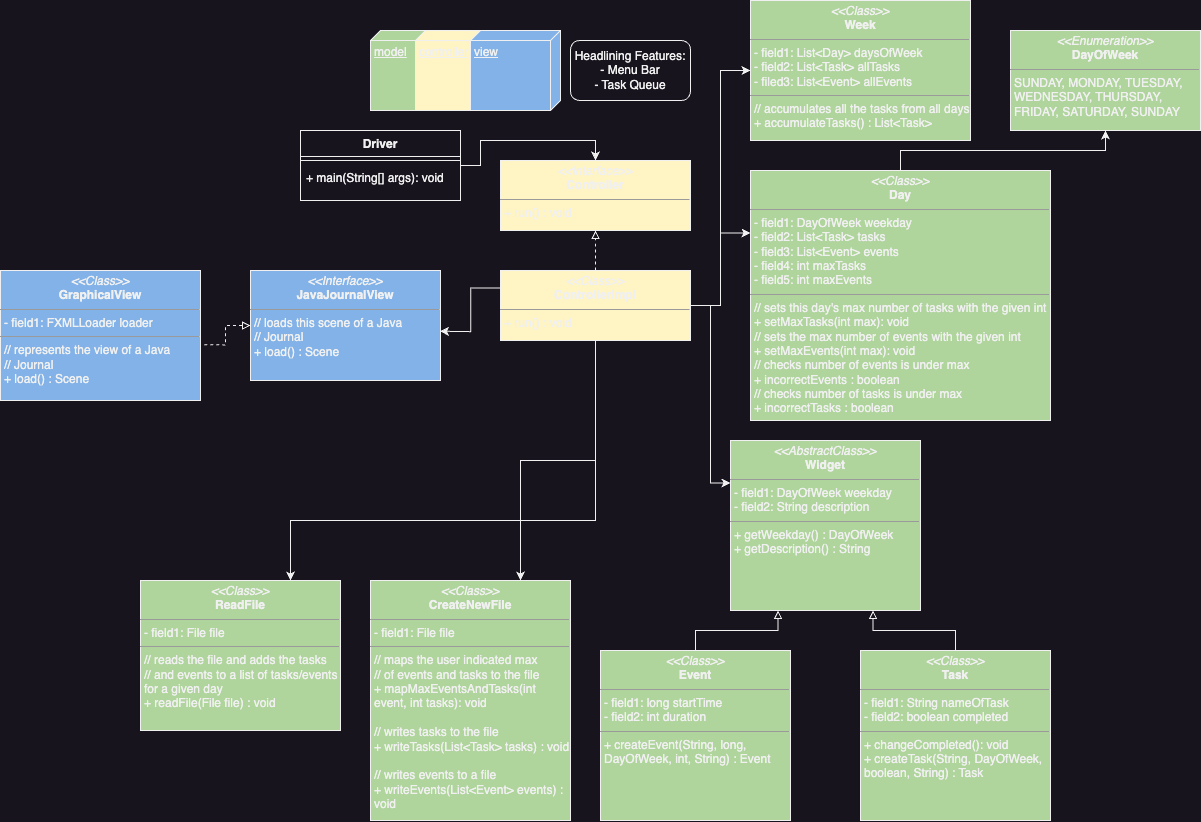

The diagram above was exported from draw.io. Its source (the exported page's mxGraphModel, read from the mxfile embedded in the PNG):
<mxGraphModel dx="2322" dy="2323" grid="1" gridSize="10" guides="1" tooltips="1" connect="1" arrows="1" fold="1" page="1" pageScale="1" pageWidth="850" pageHeight="1100" math="0" shadow="0">
  <root>
    <mxCell id="0" />
    <mxCell id="1" parent="0" />
    <mxCell id="TFHaDTDv22CmNXG1mo8t-1" value="model" style="verticalAlign=top;align=left;spacingTop=8;spacingLeft=2;spacingRight=12;shape=cube;size=10;direction=south;fontStyle=4;html=1;whiteSpace=wrap;fillColor=#AFD49C;" parent="1" vertex="1">
      <mxGeometry x="100" width="110" height="80" as="geometry" />
    </mxCell>
    <mxCell id="TFHaDTDv22CmNXG1mo8t-2" value="controller" style="verticalAlign=top;align=left;spacingTop=8;spacingLeft=2;spacingRight=12;shape=cube;size=10;direction=south;fontStyle=4;html=1;whiteSpace=wrap;fillColor=#FFF4C3;" parent="1" vertex="1">
      <mxGeometry x="145" width="110" height="80" as="geometry" />
    </mxCell>
    <mxCell id="TFHaDTDv22CmNXG1mo8t-3" value="view" style="verticalAlign=top;align=left;spacingTop=8;spacingLeft=2;spacingRight=12;shape=cube;size=10;direction=south;fontStyle=4;html=1;whiteSpace=wrap;fillColor=#82B2E8;" parent="1" vertex="1">
      <mxGeometry x="200" width="90" height="80" as="geometry" />
    </mxCell>
    <mxCell id="QR07P2hGLMTiA8P9kjz_-9" style="edgeStyle=orthogonalEdgeStyle;rounded=0;orthogonalLoop=1;jettySize=auto;html=1;entryX=0.5;entryY=0;entryDx=0;entryDy=0;" parent="1" source="TFHaDTDv22CmNXG1mo8t-6" target="QR07P2hGLMTiA8P9kjz_-3" edge="1">
      <mxGeometry relative="1" as="geometry" />
    </mxCell>
    <mxCell id="TFHaDTDv22CmNXG1mo8t-6" value="Driver" style="swimlane;fontStyle=1;align=center;verticalAlign=top;childLayout=stackLayout;horizontal=1;startSize=26;horizontalStack=0;resizeParent=1;resizeParentMax=0;resizeLast=0;collapsible=1;marginBottom=0;whiteSpace=wrap;html=1;" parent="1" vertex="1">
      <mxGeometry x="30" y="100" width="160" height="70" as="geometry" />
    </mxCell>
    <mxCell id="TFHaDTDv22CmNXG1mo8t-8" value="" style="line;strokeWidth=1;fillColor=none;align=left;verticalAlign=middle;spacingTop=-1;spacingLeft=3;spacingRight=3;rotatable=0;labelPosition=right;points=[];portConstraint=eastwest;strokeColor=inherit;" parent="TFHaDTDv22CmNXG1mo8t-6" vertex="1">
      <mxGeometry y="26" width="160" height="8" as="geometry" />
    </mxCell>
    <mxCell id="TFHaDTDv22CmNXG1mo8t-9" value="+ main(String[] args): void" style="text;strokeColor=none;fillColor=none;align=left;verticalAlign=top;spacingLeft=4;spacingRight=4;overflow=hidden;rotatable=0;points=[[0,0.5],[1,0.5]];portConstraint=eastwest;whiteSpace=wrap;html=1;" parent="TFHaDTDv22CmNXG1mo8t-6" vertex="1">
      <mxGeometry y="34" width="160" height="36" as="geometry" />
    </mxCell>
    <mxCell id="K3ip0Ac-AwXctKdHs_vc-4" style="edgeStyle=orthogonalEdgeStyle;rounded=0;orthogonalLoop=1;jettySize=auto;html=1;entryX=0.5;entryY=1;entryDx=0;entryDy=0;" parent="1" source="TFHaDTDv22CmNXG1mo8t-11" target="eVIwVDGsJATs4qT5rcIk-1" edge="1">
      <mxGeometry relative="1" as="geometry" />
    </mxCell>
    <mxCell id="TFHaDTDv22CmNXG1mo8t-11" value="&lt;p style=&quot;margin:0px;margin-top:4px;text-align:center;&quot;&gt;&lt;i&gt;&amp;lt;&amp;lt;Class&amp;gt;&amp;gt;&lt;/i&gt;&lt;br&gt;&lt;b&gt;Day&lt;/b&gt;&lt;/p&gt;&lt;hr size=&quot;1&quot;&gt;&lt;p style=&quot;margin:0px;margin-left:4px;&quot;&gt;- field1: DayOfWeek weekday&lt;br&gt;- field2: List&amp;lt;Task&amp;gt; tasks&lt;/p&gt;&lt;p style=&quot;margin:0px;margin-left:4px;&quot;&gt;- field3: List&amp;lt;Event&amp;gt; events&lt;/p&gt;&lt;p style=&quot;margin:0px;margin-left:4px;&quot;&gt;- field4: int maxTasks&lt;/p&gt;&lt;p style=&quot;margin:0px;margin-left:4px;&quot;&gt;- field5: int maxEvents&lt;/p&gt;&lt;hr size=&quot;1&quot;&gt;&lt;p style=&quot;margin:0px;margin-left:4px;&quot;&gt;// sets this day's max number of tasks with the given int&lt;/p&gt;&lt;p style=&quot;margin:0px;margin-left:4px;&quot;&gt;+ setMaxTasks(int max): void&lt;/p&gt;&lt;p style=&quot;margin:0px;margin-left:4px;&quot;&gt;// sets the max number of events with the given int&lt;br&gt;+ setMaxEvents(int max): void&lt;/p&gt;&lt;p style=&quot;margin:0px;margin-left:4px;&quot;&gt;// checks number of events is under max&lt;/p&gt;&lt;p style=&quot;margin:0px;margin-left:4px;&quot;&gt;+ incorrectEvents : boolean&lt;/p&gt;&lt;p style=&quot;margin: 0px 0px 0px 4px;&quot;&gt;// checks number of tasks is under max&lt;/p&gt;&lt;p style=&quot;margin: 0px 0px 0px 4px;&quot;&gt;+ incorrectTasks : boolean&lt;/p&gt;&lt;p style=&quot;margin:0px;margin-left:4px;&quot;&gt;&lt;br&gt;&lt;/p&gt;&lt;p style=&quot;margin:0px;margin-left:4px;&quot;&gt;&lt;br&gt;&lt;/p&gt;" style="verticalAlign=top;align=left;overflow=fill;fontSize=12;fontFamily=Helvetica;html=1;whiteSpace=wrap;fillColor=#AFD49C;" parent="1" vertex="1">
      <mxGeometry x="480" y="140" width="300" height="250" as="geometry" />
    </mxCell>
    <mxCell id="QR07P2hGLMTiA8P9kjz_-1" value="&lt;p style=&quot;margin:0px;margin-top:4px;text-align:center;&quot;&gt;&lt;i&gt;&amp;lt;&amp;lt;Class&amp;gt;&amp;gt;&lt;/i&gt;&lt;br&gt;&lt;b&gt;CreateNewFile&lt;/b&gt;&lt;/p&gt;&lt;hr size=&quot;1&quot;&gt;&lt;p style=&quot;margin:0px;margin-left:4px;&quot;&gt;- field1: File file&lt;br&gt;&lt;/p&gt;&lt;hr size=&quot;1&quot;&gt;&lt;p style=&quot;margin:0px;margin-left:4px;&quot;&gt;// maps the user indicated max&lt;/p&gt;&lt;p style=&quot;margin:0px;margin-left:4px;&quot;&gt;// of events and tasks to the file&lt;/p&gt;&lt;p style=&quot;margin:0px;margin-left:4px;&quot;&gt;+ mapMaxEventsAndTasks(int event, int tasks): void&lt;br&gt;&lt;/p&gt;&lt;p style=&quot;margin:0px;margin-left:4px;&quot;&gt;&lt;br&gt;&lt;/p&gt;&lt;p style=&quot;margin: 0px 0px 0px 4px;&quot;&gt;// writes tasks to the file&lt;/p&gt;&lt;p style=&quot;margin: 0px 0px 0px 4px;&quot;&gt;+ writeTasks(List&amp;lt;Task&amp;gt; tasks) : void&lt;/p&gt;&lt;p style=&quot;margin: 0px 0px 0px 4px;&quot;&gt;&lt;br&gt;&lt;/p&gt;&lt;p style=&quot;margin: 0px 0px 0px 4px;&quot;&gt;// writes events to a file&lt;/p&gt;&lt;p style=&quot;margin: 0px 0px 0px 4px;&quot;&gt;+ writeEvents(List&amp;lt;Event&amp;gt; events) : void&lt;/p&gt;" style="verticalAlign=top;align=left;overflow=fill;fontSize=12;fontFamily=Helvetica;html=1;whiteSpace=wrap;fillColor=#AFD49C;" parent="1" vertex="1">
      <mxGeometry x="100" y="550" width="200" height="240" as="geometry" />
    </mxCell>
    <mxCell id="QR07P2hGLMTiA8P9kjz_-8" style="edgeStyle=orthogonalEdgeStyle;rounded=0;orthogonalLoop=1;jettySize=auto;html=1;entryX=0.75;entryY=1;entryDx=0;entryDy=0;endArrow=block;endFill=0;" parent="1" source="V6FerXV-DhK3KHaO3tlt-1" target="QR07P2hGLMTiA8P9kjz_-5" edge="1">
      <mxGeometry relative="1" as="geometry" />
    </mxCell>
    <mxCell id="V6FerXV-DhK3KHaO3tlt-1" value="&lt;p style=&quot;margin:0px;margin-top:4px;text-align:center;&quot;&gt;&lt;i&gt;&amp;lt;&amp;lt;Class&amp;gt;&amp;gt;&lt;/i&gt;&lt;br&gt;&lt;b&gt;Task&lt;/b&gt;&lt;/p&gt;&lt;hr size=&quot;1&quot;&gt;&lt;p style=&quot;margin:0px;margin-left:4px;&quot;&gt;- field1: String nameOfTask&lt;br&gt;&lt;/p&gt;&lt;p style=&quot;margin:0px;margin-left:4px;&quot;&gt;- field2: boolean completed&lt;/p&gt;&lt;hr size=&quot;1&quot;&gt;&lt;p style=&quot;margin:0px;margin-left:4px;&quot;&gt;+ changeCompleted(): void&lt;br&gt;&lt;/p&gt;&lt;p style=&quot;margin:0px;margin-left:4px;&quot;&gt;+ createTask(String, DayOfWeek, boolean, String) : Task&lt;/p&gt;" style="verticalAlign=top;align=left;overflow=fill;fontSize=12;fontFamily=Helvetica;html=1;whiteSpace=wrap;fillColor=#AFD49C;" parent="1" vertex="1">
      <mxGeometry x="590" y="620" width="190" height="170" as="geometry" />
    </mxCell>
    <mxCell id="QR07P2hGLMTiA8P9kjz_-7" style="edgeStyle=orthogonalEdgeStyle;rounded=0;orthogonalLoop=1;jettySize=auto;html=1;entryX=0.25;entryY=1;entryDx=0;entryDy=0;endArrow=block;endFill=0;" parent="1" source="bd2lPuLR2Wb0Ks3dVUll-1" target="QR07P2hGLMTiA8P9kjz_-5" edge="1">
      <mxGeometry relative="1" as="geometry" />
    </mxCell>
    <mxCell id="bd2lPuLR2Wb0Ks3dVUll-1" value="&lt;p style=&quot;margin:0px;margin-top:4px;text-align:center;&quot;&gt;&lt;i&gt;&amp;lt;&amp;lt;Class&amp;gt;&amp;gt;&lt;/i&gt;&lt;br&gt;&lt;b&gt;Event&lt;/b&gt;&lt;/p&gt;&lt;hr size=&quot;1&quot;&gt;&lt;p style=&quot;margin:0px;margin-left:4px;&quot;&gt;&lt;span style=&quot;background-color: initial;&quot;&gt;- field1: long startTime&lt;/span&gt;&lt;br&gt;&lt;/p&gt;&lt;p style=&quot;margin:0px;margin-left:4px;&quot;&gt;- field2: int duration&lt;/p&gt;&lt;hr size=&quot;1&quot;&gt;&lt;p style=&quot;margin:0px;margin-left:4px;&quot;&gt;+ createEvent(String, long, DayOfWeek, int, String) : Event&lt;br&gt;&lt;/p&gt;" style="verticalAlign=top;align=left;overflow=fill;fontSize=12;fontFamily=Helvetica;html=1;whiteSpace=wrap;fillColor=#AFD49C;" parent="1" vertex="1">
      <mxGeometry x="330" y="620" width="190" height="170" as="geometry" />
    </mxCell>
    <mxCell id="QR07P2hGLMTiA8P9kjz_-2" value="&lt;p style=&quot;margin:0px;margin-top:4px;text-align:center;&quot;&gt;&lt;i&gt;&amp;lt;&amp;lt;Class&amp;gt;&amp;gt;&lt;/i&gt;&lt;br&gt;&lt;b&gt;ReadFile&lt;/b&gt;&lt;/p&gt;&lt;hr size=&quot;1&quot;&gt;&lt;p style=&quot;margin:0px;margin-left:4px;&quot;&gt;- field1: File file&lt;br&gt;&lt;/p&gt;&lt;hr size=&quot;1&quot;&gt;&lt;p style=&quot;margin:0px;margin-left:4px;&quot;&gt;// reads the file and adds the tasks&lt;/p&gt;&lt;p style=&quot;margin:0px;margin-left:4px;&quot;&gt;// and events to a list of tasks/events for a given day&lt;/p&gt;&lt;p style=&quot;margin:0px;margin-left:4px;&quot;&gt;+ readFile(File file) : void&lt;br&gt;&lt;/p&gt;" style="verticalAlign=top;align=left;overflow=fill;fontSize=12;fontFamily=Helvetica;html=1;whiteSpace=wrap;fillColor=#AFD49C;" parent="1" vertex="1">
      <mxGeometry x="-130" y="550" width="200" height="150" as="geometry" />
    </mxCell>
    <mxCell id="eVIwVDGsJATs4qT5rcIk-1" value="&lt;p style=&quot;margin:0px;margin-top:4px;text-align:center;&quot;&gt;&lt;i&gt;&amp;lt;&amp;lt;Enumeration&amp;gt;&amp;gt;&lt;/i&gt;&lt;br&gt;&lt;b&gt;DayOfWeek&lt;/b&gt;&lt;/p&gt;&lt;hr size=&quot;1&quot;&gt;&lt;p style=&quot;margin:0px;margin-left:4px;&quot;&gt;SUNDAY, MONDAY, TUESDAY, WEDNESDAY, THURSDAY, FRIDAY, SATURDAY, SUNDAY&lt;/p&gt;" style="verticalAlign=top;align=left;overflow=fill;fontSize=12;fontFamily=Helvetica;html=1;whiteSpace=wrap;fillColor=#AFD49C;" parent="1" vertex="1">
      <mxGeometry x="740" width="190" height="100" as="geometry" />
    </mxCell>
    <mxCell id="QR07P2hGLMTiA8P9kjz_-3" value="&lt;p style=&quot;margin:0px;margin-top:4px;text-align:center;&quot;&gt;&lt;i&gt;&amp;lt;&amp;lt;Interface&amp;gt;&amp;gt;&lt;/i&gt;&lt;br&gt;&lt;b&gt;Controller&lt;/b&gt;&lt;/p&gt;&lt;hr size=&quot;1&quot;&gt;&lt;p style=&quot;margin:0px;margin-left:4px;&quot;&gt;+ run() : void&lt;/p&gt;" style="verticalAlign=top;align=left;overflow=fill;fontSize=12;fontFamily=Helvetica;html=1;whiteSpace=wrap;fillColor=#fff4c3;" parent="1" vertex="1">
      <mxGeometry x="230" y="130" width="190" height="70" as="geometry" />
    </mxCell>
    <mxCell id="QR07P2hGLMTiA8P9kjz_-6" style="edgeStyle=orthogonalEdgeStyle;rounded=0;orthogonalLoop=1;jettySize=auto;html=1;entryX=0.5;entryY=1;entryDx=0;entryDy=0;dashed=1;endArrow=block;endFill=0;" parent="1" source="QR07P2hGLMTiA8P9kjz_-4" target="QR07P2hGLMTiA8P9kjz_-3" edge="1">
      <mxGeometry relative="1" as="geometry" />
    </mxCell>
    <mxCell id="QR07P2hGLMTiA8P9kjz_-12" style="edgeStyle=orthogonalEdgeStyle;rounded=0;orthogonalLoop=1;jettySize=auto;html=1;entryX=0;entryY=0.25;entryDx=0;entryDy=0;" parent="1" source="QR07P2hGLMTiA8P9kjz_-4" target="TFHaDTDv22CmNXG1mo8t-11" edge="1">
      <mxGeometry relative="1" as="geometry" />
    </mxCell>
    <mxCell id="QR07P2hGLMTiA8P9kjz_-13" style="edgeStyle=orthogonalEdgeStyle;rounded=0;orthogonalLoop=1;jettySize=auto;html=1;entryX=0;entryY=0.25;entryDx=0;entryDy=0;" parent="1" source="QR07P2hGLMTiA8P9kjz_-4" target="QR07P2hGLMTiA8P9kjz_-5" edge="1">
      <mxGeometry relative="1" as="geometry" />
    </mxCell>
    <mxCell id="QR07P2hGLMTiA8P9kjz_-14" style="edgeStyle=orthogonalEdgeStyle;rounded=0;orthogonalLoop=1;jettySize=auto;html=1;entryX=0.75;entryY=0;entryDx=0;entryDy=0;" parent="1" source="QR07P2hGLMTiA8P9kjz_-4" target="QR07P2hGLMTiA8P9kjz_-1" edge="1">
      <mxGeometry relative="1" as="geometry" />
    </mxCell>
    <mxCell id="QR07P2hGLMTiA8P9kjz_-15" style="edgeStyle=orthogonalEdgeStyle;rounded=0;orthogonalLoop=1;jettySize=auto;html=1;entryX=0.75;entryY=0;entryDx=0;entryDy=0;" parent="1" source="QR07P2hGLMTiA8P9kjz_-4" target="QR07P2hGLMTiA8P9kjz_-2" edge="1">
      <mxGeometry relative="1" as="geometry">
        <Array as="points">
          <mxPoint x="325" y="490" />
          <mxPoint x="20" y="490" />
        </Array>
      </mxGeometry>
    </mxCell>
    <mxCell id="K3ip0Ac-AwXctKdHs_vc-5" style="edgeStyle=orthogonalEdgeStyle;rounded=0;orthogonalLoop=1;jettySize=auto;html=1;entryX=0;entryY=0.5;entryDx=0;entryDy=0;" parent="1" source="QR07P2hGLMTiA8P9kjz_-4" target="K3ip0Ac-AwXctKdHs_vc-3" edge="1">
      <mxGeometry relative="1" as="geometry" />
    </mxCell>
    <mxCell id="QR07P2hGLMTiA8P9kjz_-4" value="&lt;p style=&quot;margin:0px;margin-top:4px;text-align:center;&quot;&gt;&lt;i&gt;&amp;lt;&amp;lt;Class&amp;gt;&amp;gt;&lt;/i&gt;&lt;br&gt;&lt;b&gt;ControllerImpl&lt;/b&gt;&lt;/p&gt;&lt;hr size=&quot;1&quot;&gt;&lt;p style=&quot;margin:0px;margin-left:4px;&quot;&gt;+ run() : void&lt;/p&gt;" style="verticalAlign=top;align=left;overflow=fill;fontSize=12;fontFamily=Helvetica;html=1;whiteSpace=wrap;fillColor=#fff4c3;" parent="1" vertex="1">
      <mxGeometry x="230" y="240" width="190" height="70" as="geometry" />
    </mxCell>
    <mxCell id="QR07P2hGLMTiA8P9kjz_-5" value="&lt;p style=&quot;margin:0px;margin-top:4px;text-align:center;&quot;&gt;&lt;i&gt;&amp;lt;&amp;lt;AbstractClass&amp;gt;&amp;gt;&lt;/i&gt;&lt;br&gt;&lt;b&gt;Widget&lt;/b&gt;&lt;/p&gt;&lt;hr size=&quot;1&quot;&gt;&lt;p style=&quot;margin:0px;margin-left:4px;&quot;&gt;- field1: DayOfWeek weekday&lt;/p&gt;&lt;p style=&quot;margin:0px;margin-left:4px;&quot;&gt;- field2: String description&lt;/p&gt;&lt;hr size=&quot;1&quot;&gt;&lt;p style=&quot;margin:0px;margin-left:4px;&quot;&gt;+ getWeekday() : DayOfWeek&lt;/p&gt;&lt;p style=&quot;margin:0px;margin-left:4px;&quot;&gt;+ getDescription() : String&lt;/p&gt;" style="verticalAlign=top;align=left;overflow=fill;fontSize=12;fontFamily=Helvetica;html=1;whiteSpace=wrap;fillColor=#AFD49C;" parent="1" vertex="1">
      <mxGeometry x="460" y="410" width="190" height="170" as="geometry" />
    </mxCell>
    <mxCell id="SbC16sssL4-K5ZW1NCWs-5" value="&lt;p style=&quot;margin:0px;margin-top:4px;text-align:center;&quot;&gt;&lt;i&gt;&amp;lt;&amp;lt;Class&amp;gt;&amp;gt;&lt;/i&gt;&lt;br&gt;&lt;b&gt;GraphicalView&lt;/b&gt;&lt;/p&gt;&lt;hr size=&quot;1&quot;&gt;&lt;p style=&quot;margin:0px;margin-left:4px;&quot;&gt;- field1:&amp;nbsp;FXMLLoader&lt;span style=&quot;background-color: initial;&quot;&gt;&amp;nbsp;loader&lt;/span&gt;&lt;/p&gt;&lt;hr size=&quot;1&quot;&gt;&lt;p style=&quot;margin:0px;margin-left:4px;&quot;&gt;// represents the view of a Java&amp;nbsp; &amp;nbsp; &amp;nbsp; &amp;nbsp; // Journal&lt;/p&gt;&lt;p style=&quot;margin:0px;margin-left:4px;&quot;&gt;+ load() : Scene&lt;br&gt;&lt;/p&gt;" style="verticalAlign=top;align=left;overflow=fill;fontSize=12;fontFamily=Helvetica;html=1;whiteSpace=wrap;fillColor=#82B2E8;" parent="1" vertex="1">
      <mxGeometry x="-270" y="240" width="200" height="130" as="geometry" />
    </mxCell>
    <mxCell id="SbC16sssL4-K5ZW1NCWs-6" value="&lt;p style=&quot;margin:0px;margin-top:4px;text-align:center;&quot;&gt;&lt;i&gt;&amp;lt;&amp;lt;Interface&amp;gt;&amp;gt;&lt;/i&gt;&lt;br&gt;&lt;b&gt;JavaJournalView&lt;/b&gt;&lt;/p&gt;&lt;hr size=&quot;1&quot;&gt;&lt;p style=&quot;margin:0px;margin-left:4px;&quot;&gt;// loads this scene of a Java&amp;nbsp; &amp;nbsp; &amp;nbsp; &amp;nbsp; &amp;nbsp; // Journal&amp;nbsp;&lt;span style=&quot;background-color: initial;&quot;&gt;&amp;nbsp;&lt;/span&gt;&lt;/p&gt;&lt;p style=&quot;margin:0px;margin-left:4px;&quot;&gt;+ load() : Scene&lt;/p&gt;" style="verticalAlign=top;align=left;overflow=fill;fontSize=12;fontFamily=Helvetica;html=1;whiteSpace=wrap;fillColor=#82B2E8;" parent="1" vertex="1">
      <mxGeometry x="-20" y="240" width="190" height="110" as="geometry" />
    </mxCell>
    <mxCell id="K3ip0Ac-AwXctKdHs_vc-1" value="Headlining Features:&lt;br&gt;- Menu Bar&lt;br&gt;- Task Queue" style="rounded=1;whiteSpace=wrap;html=1;" parent="1" vertex="1">
      <mxGeometry x="300" y="10" width="120" height="60" as="geometry" />
    </mxCell>
    <mxCell id="K3ip0Ac-AwXctKdHs_vc-3" value="&lt;p style=&quot;margin:0px;margin-top:4px;text-align:center;&quot;&gt;&lt;i&gt;&amp;lt;&amp;lt;Class&amp;gt;&amp;gt;&lt;/i&gt;&lt;br&gt;&lt;b&gt;Week&lt;/b&gt;&lt;/p&gt;&lt;hr size=&quot;1&quot;&gt;&lt;p style=&quot;margin:0px;margin-left:4px;&quot;&gt;- field1: List&amp;lt;Day&amp;gt; daysOfWeek&lt;/p&gt;&lt;p style=&quot;margin:0px;margin-left:4px;&quot;&gt;- field2: List&amp;lt;Task&amp;gt; allTasks&lt;/p&gt;&lt;p style=&quot;margin:0px;margin-left:4px;&quot;&gt;- filed3: List&amp;lt;Event&amp;gt; allEvents&lt;/p&gt;&lt;hr size=&quot;1&quot;&gt;&lt;p style=&quot;margin:0px;margin-left:4px;&quot;&gt;// accumulates all the tasks from all days&lt;/p&gt;&lt;p style=&quot;margin:0px;margin-left:4px;&quot;&gt;+ accumulateTasks() : List&amp;lt;Task&amp;gt;&lt;/p&gt;" style="verticalAlign=top;align=left;overflow=fill;fontSize=12;fontFamily=Helvetica;html=1;whiteSpace=wrap;fillColor=#AFD49C;" parent="1" vertex="1">
      <mxGeometry x="480" y="-30" width="220" height="140" as="geometry" />
    </mxCell>
    <mxCell id="SbC16sssL4-K5ZW1NCWs-10" style="edgeStyle=orthogonalEdgeStyle;rounded=0;orthogonalLoop=1;jettySize=auto;html=1;entryX=0;entryY=0.5;entryDx=0;entryDy=0;dashed=1;endArrow=block;endFill=0;exitX=1.019;exitY=0.572;exitDx=0;exitDy=0;exitPerimeter=0;" parent="1" source="SbC16sssL4-K5ZW1NCWs-5" target="SbC16sssL4-K5ZW1NCWs-6" edge="1">
      <mxGeometry relative="1" as="geometry">
        <mxPoint x="-80" y="315" as="sourcePoint" />
        <mxPoint x="-80" y="275" as="targetPoint" />
      </mxGeometry>
    </mxCell>
    <mxCell id="SbC16sssL4-K5ZW1NCWs-11" style="edgeStyle=orthogonalEdgeStyle;rounded=0;orthogonalLoop=1;jettySize=auto;html=1;entryX=0;entryY=0.25;entryDx=0;entryDy=0;exitX=0;exitY=0.25;exitDx=0;exitDy=0;" parent="1" source="QR07P2hGLMTiA8P9kjz_-4" edge="1">
      <mxGeometry relative="1" as="geometry">
        <mxPoint x="209.52999999999997" y="228.74" as="sourcePoint" />
        <mxPoint x="169.52999999999997" y="300.74" as="targetPoint" />
      </mxGeometry>
    </mxCell>
  </root>
</mxGraphModel>